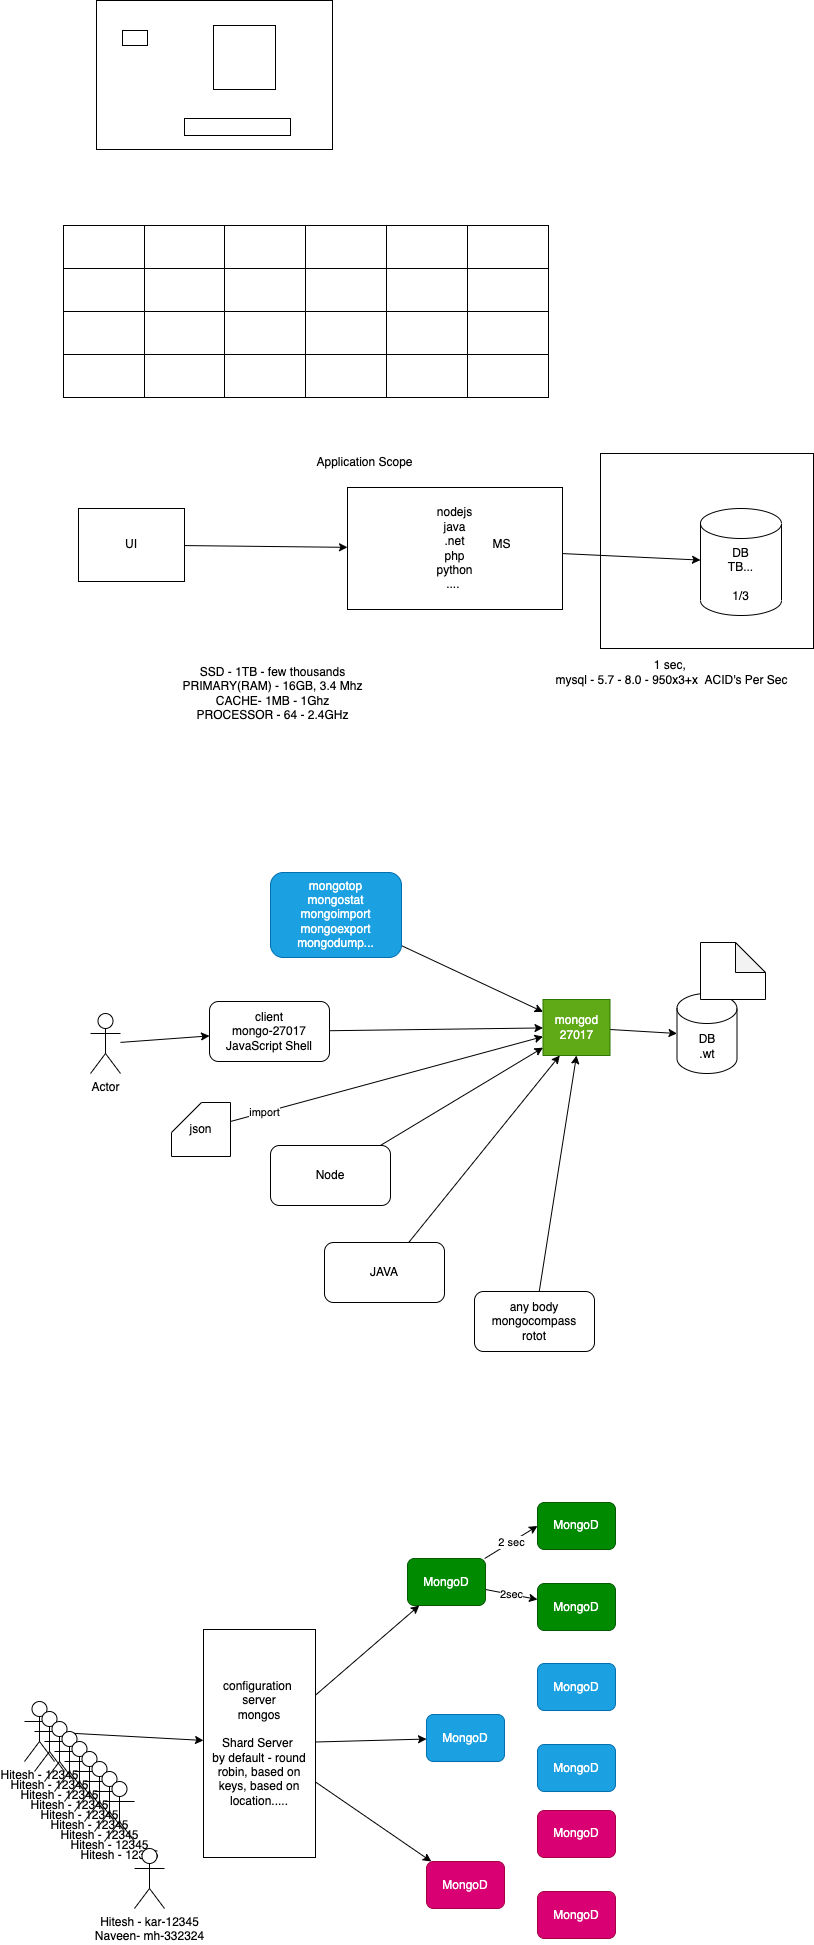

The diagram above was exported from draw.io. Its source (the exported page's mxGraphModel, read from the mxfile embedded in the PNG):
<mxGraphModel dx="1024" dy="819" grid="0" gridSize="10" guides="1" tooltips="1" connect="1" arrows="1" fold="1" page="0" pageScale="1" pageWidth="827" pageHeight="1169" math="0" shadow="0">
  <root>
    <mxCell id="0" />
    <mxCell id="1" parent="0" />
    <mxCell id="43" value="" style="rounded=0;whiteSpace=wrap;html=1;" parent="1" vertex="1">
      <mxGeometry x="598" y="368" width="213" height="195" as="geometry" />
    </mxCell>
    <mxCell id="2" value="" style="rounded=0;whiteSpace=wrap;html=1;" parent="1" vertex="1">
      <mxGeometry x="94" y="-85" width="236" height="149" as="geometry" />
    </mxCell>
    <mxCell id="3" value="" style="rounded=0;whiteSpace=wrap;html=1;" parent="1" vertex="1">
      <mxGeometry x="120" y="-55" width="25" height="15" as="geometry" />
    </mxCell>
    <mxCell id="4" value="" style="rounded=0;whiteSpace=wrap;html=1;" parent="1" vertex="1">
      <mxGeometry x="211" y="-60" width="62" height="64" as="geometry" />
    </mxCell>
    <mxCell id="5" value="" style="rounded=0;whiteSpace=wrap;html=1;" parent="1" vertex="1">
      <mxGeometry x="182" y="33" width="106" height="17" as="geometry" />
    </mxCell>
    <mxCell id="6" value="" style="shape=table;html=1;whiteSpace=wrap;startSize=0;container=1;collapsible=0;childLayout=tableLayout;" parent="1" vertex="1">
      <mxGeometry x="61" y="140" width="485" height="172" as="geometry" />
    </mxCell>
    <mxCell id="7" value="" style="shape=partialRectangle;html=1;whiteSpace=wrap;collapsible=0;dropTarget=0;pointerEvents=0;fillColor=none;top=0;left=0;bottom=0;right=0;points=[[0,0.5],[1,0.5]];portConstraint=eastwest;" parent="6" vertex="1">
      <mxGeometry width="485" height="43" as="geometry" />
    </mxCell>
    <mxCell id="8" value="" style="shape=partialRectangle;html=1;whiteSpace=wrap;connectable=0;fillColor=none;top=0;left=0;bottom=0;right=0;overflow=hidden;pointerEvents=1;" parent="7" vertex="1">
      <mxGeometry width="81" height="43" as="geometry">
        <mxRectangle width="81" height="43" as="alternateBounds" />
      </mxGeometry>
    </mxCell>
    <mxCell id="9" value="" style="shape=partialRectangle;html=1;whiteSpace=wrap;connectable=0;fillColor=none;top=0;left=0;bottom=0;right=0;overflow=hidden;pointerEvents=1;" parent="7" vertex="1">
      <mxGeometry x="81" width="80" height="43" as="geometry">
        <mxRectangle width="80" height="43" as="alternateBounds" />
      </mxGeometry>
    </mxCell>
    <mxCell id="19" style="shape=partialRectangle;html=1;whiteSpace=wrap;connectable=0;fillColor=none;top=0;left=0;bottom=0;right=0;overflow=hidden;pointerEvents=1;" parent="7" vertex="1">
      <mxGeometry x="161" width="81" height="43" as="geometry">
        <mxRectangle width="81" height="43" as="alternateBounds" />
      </mxGeometry>
    </mxCell>
    <mxCell id="25" style="shape=partialRectangle;html=1;whiteSpace=wrap;connectable=0;fillColor=none;top=0;left=0;bottom=0;right=0;overflow=hidden;pointerEvents=1;" parent="7" vertex="1">
      <mxGeometry x="242" width="81" height="43" as="geometry">
        <mxRectangle width="81" height="43" as="alternateBounds" />
      </mxGeometry>
    </mxCell>
    <mxCell id="10" value="" style="shape=partialRectangle;html=1;whiteSpace=wrap;connectable=0;fillColor=none;top=0;left=0;bottom=0;right=0;overflow=hidden;pointerEvents=1;" parent="7" vertex="1">
      <mxGeometry x="323" width="81" height="43" as="geometry">
        <mxRectangle width="81" height="43" as="alternateBounds" />
      </mxGeometry>
    </mxCell>
    <mxCell id="22" style="shape=partialRectangle;html=1;whiteSpace=wrap;connectable=0;fillColor=none;top=0;left=0;bottom=0;right=0;overflow=hidden;pointerEvents=1;" parent="7" vertex="1">
      <mxGeometry x="404" width="81" height="43" as="geometry">
        <mxRectangle width="81" height="43" as="alternateBounds" />
      </mxGeometry>
    </mxCell>
    <mxCell id="11" value="" style="shape=partialRectangle;html=1;whiteSpace=wrap;collapsible=0;dropTarget=0;pointerEvents=0;fillColor=none;top=0;left=0;bottom=0;right=0;points=[[0,0.5],[1,0.5]];portConstraint=eastwest;" parent="6" vertex="1">
      <mxGeometry y="43" width="485" height="43" as="geometry" />
    </mxCell>
    <mxCell id="12" value="" style="shape=partialRectangle;html=1;whiteSpace=wrap;connectable=0;fillColor=none;top=0;left=0;bottom=0;right=0;overflow=hidden;pointerEvents=1;" parent="11" vertex="1">
      <mxGeometry width="81" height="43" as="geometry">
        <mxRectangle width="81" height="43" as="alternateBounds" />
      </mxGeometry>
    </mxCell>
    <mxCell id="13" value="" style="shape=partialRectangle;html=1;whiteSpace=wrap;connectable=0;fillColor=none;top=0;left=0;bottom=0;right=0;overflow=hidden;pointerEvents=1;" parent="11" vertex="1">
      <mxGeometry x="81" width="80" height="43" as="geometry">
        <mxRectangle width="80" height="43" as="alternateBounds" />
      </mxGeometry>
    </mxCell>
    <mxCell id="20" style="shape=partialRectangle;html=1;whiteSpace=wrap;connectable=0;fillColor=none;top=0;left=0;bottom=0;right=0;overflow=hidden;pointerEvents=1;" parent="11" vertex="1">
      <mxGeometry x="161" width="81" height="43" as="geometry">
        <mxRectangle width="81" height="43" as="alternateBounds" />
      </mxGeometry>
    </mxCell>
    <mxCell id="26" style="shape=partialRectangle;html=1;whiteSpace=wrap;connectable=0;fillColor=none;top=0;left=0;bottom=0;right=0;overflow=hidden;pointerEvents=1;" parent="11" vertex="1">
      <mxGeometry x="242" width="81" height="43" as="geometry">
        <mxRectangle width="81" height="43" as="alternateBounds" />
      </mxGeometry>
    </mxCell>
    <mxCell id="14" value="" style="shape=partialRectangle;html=1;whiteSpace=wrap;connectable=0;fillColor=none;top=0;left=0;bottom=0;right=0;overflow=hidden;pointerEvents=1;" parent="11" vertex="1">
      <mxGeometry x="323" width="81" height="43" as="geometry">
        <mxRectangle width="81" height="43" as="alternateBounds" />
      </mxGeometry>
    </mxCell>
    <mxCell id="23" style="shape=partialRectangle;html=1;whiteSpace=wrap;connectable=0;fillColor=none;top=0;left=0;bottom=0;right=0;overflow=hidden;pointerEvents=1;" parent="11" vertex="1">
      <mxGeometry x="404" width="81" height="43" as="geometry">
        <mxRectangle width="81" height="43" as="alternateBounds" />
      </mxGeometry>
    </mxCell>
    <mxCell id="28" style="shape=partialRectangle;html=1;whiteSpace=wrap;collapsible=0;dropTarget=0;pointerEvents=0;fillColor=none;top=0;left=0;bottom=0;right=0;points=[[0,0.5],[1,0.5]];portConstraint=eastwest;" parent="6" vertex="1">
      <mxGeometry y="86" width="485" height="43" as="geometry" />
    </mxCell>
    <mxCell id="29" style="shape=partialRectangle;html=1;whiteSpace=wrap;connectable=0;fillColor=none;top=0;left=0;bottom=0;right=0;overflow=hidden;pointerEvents=1;" parent="28" vertex="1">
      <mxGeometry width="81" height="43" as="geometry">
        <mxRectangle width="81" height="43" as="alternateBounds" />
      </mxGeometry>
    </mxCell>
    <mxCell id="30" style="shape=partialRectangle;html=1;whiteSpace=wrap;connectable=0;fillColor=none;top=0;left=0;bottom=0;right=0;overflow=hidden;pointerEvents=1;" parent="28" vertex="1">
      <mxGeometry x="81" width="80" height="43" as="geometry">
        <mxRectangle width="80" height="43" as="alternateBounds" />
      </mxGeometry>
    </mxCell>
    <mxCell id="31" style="shape=partialRectangle;html=1;whiteSpace=wrap;connectable=0;fillColor=none;top=0;left=0;bottom=0;right=0;overflow=hidden;pointerEvents=1;" parent="28" vertex="1">
      <mxGeometry x="161" width="81" height="43" as="geometry">
        <mxRectangle width="81" height="43" as="alternateBounds" />
      </mxGeometry>
    </mxCell>
    <mxCell id="32" style="shape=partialRectangle;html=1;whiteSpace=wrap;connectable=0;fillColor=none;top=0;left=0;bottom=0;right=0;overflow=hidden;pointerEvents=1;" parent="28" vertex="1">
      <mxGeometry x="242" width="81" height="43" as="geometry">
        <mxRectangle width="81" height="43" as="alternateBounds" />
      </mxGeometry>
    </mxCell>
    <mxCell id="33" style="shape=partialRectangle;html=1;whiteSpace=wrap;connectable=0;fillColor=none;top=0;left=0;bottom=0;right=0;overflow=hidden;pointerEvents=1;" parent="28" vertex="1">
      <mxGeometry x="323" width="81" height="43" as="geometry">
        <mxRectangle width="81" height="43" as="alternateBounds" />
      </mxGeometry>
    </mxCell>
    <mxCell id="34" style="shape=partialRectangle;html=1;whiteSpace=wrap;connectable=0;fillColor=none;top=0;left=0;bottom=0;right=0;overflow=hidden;pointerEvents=1;" parent="28" vertex="1">
      <mxGeometry x="404" width="81" height="43" as="geometry">
        <mxRectangle width="81" height="43" as="alternateBounds" />
      </mxGeometry>
    </mxCell>
    <mxCell id="15" value="" style="shape=partialRectangle;html=1;whiteSpace=wrap;collapsible=0;dropTarget=0;pointerEvents=0;fillColor=none;top=0;left=0;bottom=0;right=0;points=[[0,0.5],[1,0.5]];portConstraint=eastwest;" parent="6" vertex="1">
      <mxGeometry y="129" width="485" height="43" as="geometry" />
    </mxCell>
    <mxCell id="16" value="" style="shape=partialRectangle;html=1;whiteSpace=wrap;connectable=0;fillColor=none;top=0;left=0;bottom=0;right=0;overflow=hidden;pointerEvents=1;" parent="15" vertex="1">
      <mxGeometry width="81" height="43" as="geometry">
        <mxRectangle width="81" height="43" as="alternateBounds" />
      </mxGeometry>
    </mxCell>
    <mxCell id="17" value="" style="shape=partialRectangle;html=1;whiteSpace=wrap;connectable=0;fillColor=none;top=0;left=0;bottom=0;right=0;overflow=hidden;pointerEvents=1;" parent="15" vertex="1">
      <mxGeometry x="81" width="80" height="43" as="geometry">
        <mxRectangle width="80" height="43" as="alternateBounds" />
      </mxGeometry>
    </mxCell>
    <mxCell id="21" style="shape=partialRectangle;html=1;whiteSpace=wrap;connectable=0;fillColor=none;top=0;left=0;bottom=0;right=0;overflow=hidden;pointerEvents=1;" parent="15" vertex="1">
      <mxGeometry x="161" width="81" height="43" as="geometry">
        <mxRectangle width="81" height="43" as="alternateBounds" />
      </mxGeometry>
    </mxCell>
    <mxCell id="27" style="shape=partialRectangle;html=1;whiteSpace=wrap;connectable=0;fillColor=none;top=0;left=0;bottom=0;right=0;overflow=hidden;pointerEvents=1;" parent="15" vertex="1">
      <mxGeometry x="242" width="81" height="43" as="geometry">
        <mxRectangle width="81" height="43" as="alternateBounds" />
      </mxGeometry>
    </mxCell>
    <mxCell id="18" value="" style="shape=partialRectangle;html=1;whiteSpace=wrap;connectable=0;fillColor=none;top=0;left=0;bottom=0;right=0;overflow=hidden;pointerEvents=1;" parent="15" vertex="1">
      <mxGeometry x="323" width="81" height="43" as="geometry">
        <mxRectangle width="81" height="43" as="alternateBounds" />
      </mxGeometry>
    </mxCell>
    <mxCell id="24" style="shape=partialRectangle;html=1;whiteSpace=wrap;connectable=0;fillColor=none;top=0;left=0;bottom=0;right=0;overflow=hidden;pointerEvents=1;" parent="15" vertex="1">
      <mxGeometry x="404" width="81" height="43" as="geometry">
        <mxRectangle width="81" height="43" as="alternateBounds" />
      </mxGeometry>
    </mxCell>
    <mxCell id="35" value="DB&lt;br&gt;TB...&lt;br&gt;&lt;br&gt;1/3" style="shape=cylinder3;whiteSpace=wrap;html=1;boundedLbl=1;backgroundOutline=1;size=15;" parent="1" vertex="1">
      <mxGeometry x="698" y="423" width="81" height="107" as="geometry" />
    </mxCell>
    <mxCell id="37" value="" style="edgeStyle=none;html=1;" parent="1" source="36" target="35" edge="1">
      <mxGeometry relative="1" as="geometry" />
    </mxCell>
    <mxCell id="36" value="nodejs&lt;br&gt;java&lt;br&gt;.net&lt;br&gt;php&lt;br&gt;python&lt;br&gt;....&amp;nbsp;" style="rounded=0;whiteSpace=wrap;html=1;" parent="1" vertex="1">
      <mxGeometry x="345" y="402" width="215" height="122" as="geometry" />
    </mxCell>
    <mxCell id="38" value="Application Scope" style="text;html=1;align=center;verticalAlign=middle;resizable=0;points=[];autosize=1;strokeColor=none;fillColor=none;" parent="1" vertex="1">
      <mxGeometry x="309" y="368" width="106" height="18" as="geometry" />
    </mxCell>
    <mxCell id="40" style="edgeStyle=none;html=1;" parent="1" source="39" target="36" edge="1">
      <mxGeometry relative="1" as="geometry" />
    </mxCell>
    <mxCell id="39" value="UI" style="rounded=0;whiteSpace=wrap;html=1;" parent="1" vertex="1">
      <mxGeometry x="76" y="423" width="106" height="73" as="geometry" />
    </mxCell>
    <mxCell id="41" value="SSD - 1TB - few thousands&lt;br&gt;PRIMARY(RAM) - 16GB, 3.4 Mhz&lt;br&gt;CACHE- 1MB - 1Ghz&lt;br&gt;PROCESSOR - 64 - 2.4GHz" style="text;html=1;align=center;verticalAlign=middle;resizable=0;points=[];autosize=1;strokeColor=none;fillColor=none;" parent="1" vertex="1">
      <mxGeometry x="175" y="578" width="190" height="60" as="geometry" />
    </mxCell>
    <mxCell id="44" value="1 sec,&amp;nbsp;&lt;br&gt;mysql - 5.7 - 8.0 - 950x3+x&amp;nbsp; ACID's Per Sec" style="text;html=1;align=center;verticalAlign=middle;resizable=0;points=[];autosize=1;strokeColor=none;fillColor=none;" parent="1" vertex="1">
      <mxGeometry x="548" y="571" width="242" height="32" as="geometry" />
    </mxCell>
    <mxCell id="45" value="MS" style="text;html=1;align=center;verticalAlign=middle;resizable=0;points=[];autosize=1;strokeColor=none;fillColor=none;" parent="1" vertex="1">
      <mxGeometry x="485" y="450.5" width="28" height="18" as="geometry" />
    </mxCell>
    <mxCell id="313" style="edgeStyle=none;html=1;entryX=0;entryY=0.5;entryDx=0;entryDy=0;entryPerimeter=0;" parent="1" source="311" target="312" edge="1">
      <mxGeometry relative="1" as="geometry" />
    </mxCell>
    <mxCell id="311" value="mongod&lt;br&gt;27017" style="rounded=0;whiteSpace=wrap;html=1;fillColor=#60a917;fontColor=#ffffff;strokeColor=#2D7600;" parent="1" vertex="1">
      <mxGeometry x="540.5" y="914" width="67" height="56" as="geometry" />
    </mxCell>
    <mxCell id="312" value="DB&lt;br&gt;.wt" style="shape=cylinder3;whiteSpace=wrap;html=1;boundedLbl=1;backgroundOutline=1;size=15;" parent="1" vertex="1">
      <mxGeometry x="674.5" y="908" width="60" height="80" as="geometry" />
    </mxCell>
    <mxCell id="314" value="" style="shape=note;whiteSpace=wrap;html=1;backgroundOutline=1;darkOpacity=0.05;" parent="1" vertex="1">
      <mxGeometry x="698" y="857" width="65" height="57" as="geometry" />
    </mxCell>
    <mxCell id="316" style="edgeStyle=none;html=1;" parent="1" source="315" target="311" edge="1">
      <mxGeometry relative="1" as="geometry" />
    </mxCell>
    <mxCell id="315" value="client&lt;br&gt;mongo-27017&lt;br&gt;JavaScript Shell" style="rounded=1;whiteSpace=wrap;html=1;" parent="1" vertex="1">
      <mxGeometry x="207" y="916" width="120" height="60" as="geometry" />
    </mxCell>
    <mxCell id="318" style="edgeStyle=none;html=1;" parent="1" source="317" target="311" edge="1">
      <mxGeometry relative="1" as="geometry" />
    </mxCell>
    <mxCell id="317" value="Node" style="rounded=1;whiteSpace=wrap;html=1;" parent="1" vertex="1">
      <mxGeometry x="268" y="1060" width="120" height="60" as="geometry" />
    </mxCell>
    <mxCell id="320" style="edgeStyle=none;html=1;entryX=0.25;entryY=1;entryDx=0;entryDy=0;" parent="1" source="319" target="311" edge="1">
      <mxGeometry relative="1" as="geometry" />
    </mxCell>
    <mxCell id="319" value="JAVA" style="rounded=1;whiteSpace=wrap;html=1;" parent="1" vertex="1">
      <mxGeometry x="322" y="1157" width="120" height="60" as="geometry" />
    </mxCell>
    <mxCell id="322" style="edgeStyle=none;html=1;entryX=0.5;entryY=1;entryDx=0;entryDy=0;" parent="1" source="321" target="311" edge="1">
      <mxGeometry relative="1" as="geometry" />
    </mxCell>
    <mxCell id="321" value="any body&lt;br&gt;mongocompass&lt;br&gt;rotot" style="rounded=1;whiteSpace=wrap;html=1;" parent="1" vertex="1">
      <mxGeometry x="472" y="1206" width="120" height="60" as="geometry" />
    </mxCell>
    <mxCell id="324" style="edgeStyle=none;html=1;" parent="1" source="323" target="311" edge="1">
      <mxGeometry relative="1" as="geometry" />
    </mxCell>
    <mxCell id="323" value="mongotop&lt;br&gt;mongostat&lt;br&gt;mongoimport&lt;br&gt;mongoexport&lt;br&gt;mongodump..." style="rounded=1;whiteSpace=wrap;html=1;fillColor=#1ba1e2;fontColor=#ffffff;strokeColor=#006EAF;" parent="1" vertex="1">
      <mxGeometry x="268" y="787" width="131" height="85" as="geometry" />
    </mxCell>
    <mxCell id="351" value="2 sec" style="edgeStyle=none;html=1;entryX=0;entryY=0.5;entryDx=0;entryDy=0;" parent="1" source="325" target="326" edge="1">
      <mxGeometry relative="1" as="geometry" />
    </mxCell>
    <mxCell id="352" value="2sec" style="edgeStyle=none;html=1;" parent="1" source="325" target="327" edge="1">
      <mxGeometry relative="1" as="geometry" />
    </mxCell>
    <mxCell id="325" value="MongoD" style="rounded=1;whiteSpace=wrap;html=1;fillColor=#008a00;fontColor=#ffffff;strokeColor=#005700;" parent="1" vertex="1">
      <mxGeometry x="405" y="1473" width="78" height="47" as="geometry" />
    </mxCell>
    <mxCell id="326" value="MongoD" style="rounded=1;whiteSpace=wrap;html=1;fillColor=#008a00;fontColor=#ffffff;strokeColor=#005700;" parent="1" vertex="1">
      <mxGeometry x="535" y="1417" width="78" height="47" as="geometry" />
    </mxCell>
    <mxCell id="327" value="MongoD" style="rounded=1;whiteSpace=wrap;html=1;fillColor=#008a00;fontColor=#ffffff;strokeColor=#005700;" parent="1" vertex="1">
      <mxGeometry x="535" y="1498" width="78" height="47" as="geometry" />
    </mxCell>
    <mxCell id="328" value="MongoD" style="rounded=1;whiteSpace=wrap;html=1;fillColor=#1ba1e2;fontColor=#ffffff;strokeColor=#006EAF;" parent="1" vertex="1">
      <mxGeometry x="424" y="1629" width="78" height="47" as="geometry" />
    </mxCell>
    <mxCell id="329" value="MongoD" style="rounded=1;whiteSpace=wrap;html=1;fillColor=#1ba1e2;fontColor=#ffffff;strokeColor=#006EAF;" parent="1" vertex="1">
      <mxGeometry x="535" y="1578" width="78" height="47" as="geometry" />
    </mxCell>
    <mxCell id="330" value="MongoD" style="rounded=1;whiteSpace=wrap;html=1;fillColor=#1ba1e2;fontColor=#ffffff;strokeColor=#006EAF;" parent="1" vertex="1">
      <mxGeometry x="535" y="1659" width="78" height="47" as="geometry" />
    </mxCell>
    <mxCell id="331" value="MongoD" style="rounded=1;whiteSpace=wrap;html=1;fillColor=#d80073;fontColor=#ffffff;strokeColor=#A50040;" parent="1" vertex="1">
      <mxGeometry x="424" y="1776" width="78" height="47" as="geometry" />
    </mxCell>
    <mxCell id="332" value="MongoD" style="rounded=1;whiteSpace=wrap;html=1;fillColor=#d80073;fontColor=#ffffff;strokeColor=#A50040;" parent="1" vertex="1">
      <mxGeometry x="535" y="1725" width="78" height="47" as="geometry" />
    </mxCell>
    <mxCell id="333" value="MongoD" style="rounded=1;whiteSpace=wrap;html=1;fillColor=#d80073;fontColor=#ffffff;strokeColor=#A50040;" parent="1" vertex="1">
      <mxGeometry x="535" y="1806" width="78" height="47" as="geometry" />
    </mxCell>
    <mxCell id="336" style="edgeStyle=none;html=1;" parent="1" source="334" target="337" edge="1">
      <mxGeometry relative="1" as="geometry">
        <mxPoint x="229.40414428710938" y="1662" as="targetPoint" />
      </mxGeometry>
    </mxCell>
    <mxCell id="334" value="Hitesh - 12345" style="shape=umlActor;verticalLabelPosition=bottom;verticalAlign=top;html=1;outlineConnect=0;" parent="1" vertex="1">
      <mxGeometry x="22" y="1616" width="30" height="60" as="geometry" />
    </mxCell>
    <mxCell id="338" style="edgeStyle=none;html=1;" parent="1" source="337" target="325" edge="1">
      <mxGeometry relative="1" as="geometry" />
    </mxCell>
    <mxCell id="339" style="edgeStyle=none;html=1;" parent="1" source="337" target="328" edge="1">
      <mxGeometry relative="1" as="geometry" />
    </mxCell>
    <mxCell id="340" style="edgeStyle=none;html=1;" parent="1" source="337" target="331" edge="1">
      <mxGeometry relative="1" as="geometry" />
    </mxCell>
    <mxCell id="337" value="configuration&amp;nbsp;&lt;br&gt;server&lt;br&gt;mongos&lt;br&gt;&lt;br&gt;Shard Server&amp;nbsp;&lt;br&gt;by default - round robin, based on keys, based on location....." style="rounded=0;whiteSpace=wrap;html=1;" parent="1" vertex="1">
      <mxGeometry x="201" y="1544" width="112" height="228" as="geometry" />
    </mxCell>
    <mxCell id="342" value="Hitesh - 12345" style="shape=umlActor;verticalLabelPosition=bottom;verticalAlign=top;html=1;outlineConnect=0;" parent="1" vertex="1">
      <mxGeometry x="32" y="1626" width="30" height="60" as="geometry" />
    </mxCell>
    <mxCell id="343" value="Hitesh - 12345" style="shape=umlActor;verticalLabelPosition=bottom;verticalAlign=top;html=1;outlineConnect=0;" parent="1" vertex="1">
      <mxGeometry x="42" y="1636" width="30" height="60" as="geometry" />
    </mxCell>
    <mxCell id="344" value="Hitesh - 12345" style="shape=umlActor;verticalLabelPosition=bottom;verticalAlign=top;html=1;outlineConnect=0;" parent="1" vertex="1">
      <mxGeometry x="52" y="1646" width="30" height="60" as="geometry" />
    </mxCell>
    <mxCell id="345" value="Hitesh - 12345" style="shape=umlActor;verticalLabelPosition=bottom;verticalAlign=top;html=1;outlineConnect=0;" parent="1" vertex="1">
      <mxGeometry x="62" y="1656" width="30" height="60" as="geometry" />
    </mxCell>
    <mxCell id="346" value="Hitesh - 12345" style="shape=umlActor;verticalLabelPosition=bottom;verticalAlign=top;html=1;outlineConnect=0;" parent="1" vertex="1">
      <mxGeometry x="72" y="1666" width="30" height="60" as="geometry" />
    </mxCell>
    <mxCell id="347" value="Hitesh - 12345" style="shape=umlActor;verticalLabelPosition=bottom;verticalAlign=top;html=1;outlineConnect=0;" parent="1" vertex="1">
      <mxGeometry x="82" y="1676" width="30" height="60" as="geometry" />
    </mxCell>
    <mxCell id="348" value="Hitesh - 12345" style="shape=umlActor;verticalLabelPosition=bottom;verticalAlign=top;html=1;outlineConnect=0;" parent="1" vertex="1">
      <mxGeometry x="92" y="1686" width="30" height="60" as="geometry" />
    </mxCell>
    <mxCell id="349" value="Hitesh - 12345" style="shape=umlActor;verticalLabelPosition=bottom;verticalAlign=top;html=1;outlineConnect=0;" parent="1" vertex="1">
      <mxGeometry x="102" y="1696" width="30" height="60" as="geometry" />
    </mxCell>
    <mxCell id="350" value="Hitesh - kar-12345&lt;br&gt;Naveen- mh-332324" style="shape=umlActor;verticalLabelPosition=bottom;verticalAlign=top;html=1;outlineConnect=0;" parent="1" vertex="1">
      <mxGeometry x="132" y="1763" width="30" height="60" as="geometry" />
    </mxCell>
    <mxCell id="354" style="edgeStyle=none;html=1;" edge="1" parent="1" source="353" target="315">
      <mxGeometry relative="1" as="geometry" />
    </mxCell>
    <mxCell id="353" value="Actor" style="shape=umlActor;verticalLabelPosition=bottom;verticalAlign=top;html=1;outlineConnect=0;" vertex="1" parent="1">
      <mxGeometry x="88" y="928" width="30" height="60" as="geometry" />
    </mxCell>
    <mxCell id="356" style="edgeStyle=none;html=1;" edge="1" parent="1" source="355" target="311">
      <mxGeometry relative="1" as="geometry" />
    </mxCell>
    <mxCell id="357" value="import" style="edgeLabel;html=1;align=center;verticalAlign=middle;resizable=0;points=[];" vertex="1" connectable="0" parent="356">
      <mxGeometry x="-0.7869" relative="1" as="geometry">
        <mxPoint as="offset" />
      </mxGeometry>
    </mxCell>
    <mxCell id="355" value="json" style="shape=card;whiteSpace=wrap;html=1;" vertex="1" parent="1">
      <mxGeometry x="169" y="1017" width="59" height="54" as="geometry" />
    </mxCell>
  </root>
</mxGraphModel>